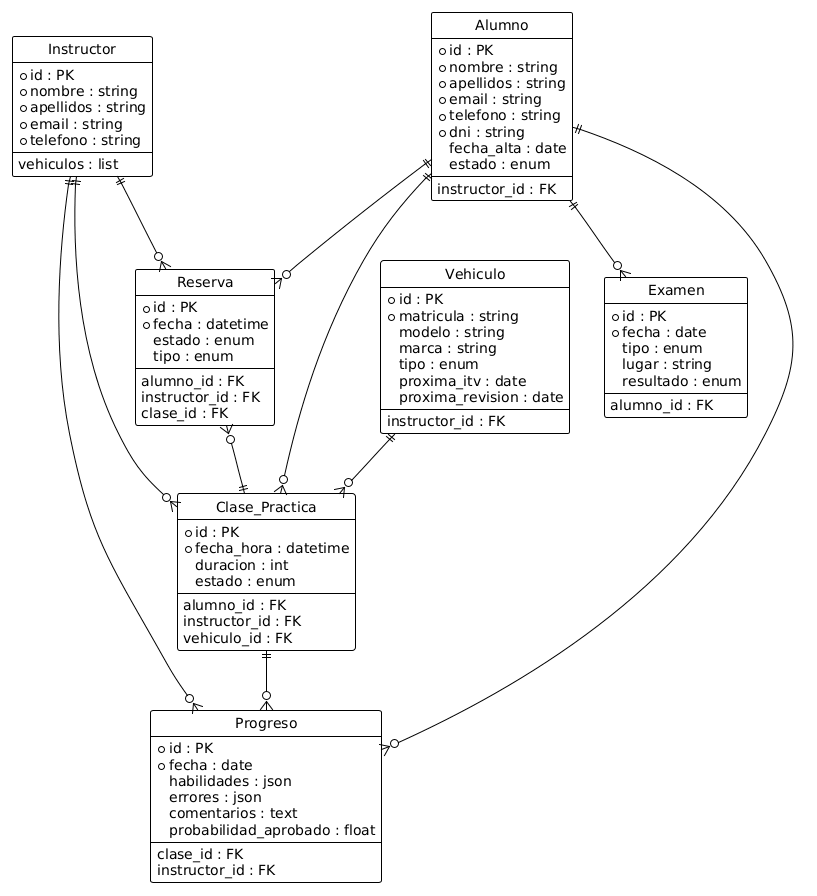

The diagram above was rendered by PlantUML. Its source (embedded in the PNG):
@startuml
!theme plain

hide circle
skinparam entityBackgroundColor #E8F5E9
skinparam attributeFontSize 11

entity "Alumno" as alumno {
    *id : PK
    *nombre : string
    *apellidos : string
    *email : string
    *telefono : string
    *dni : string
    fecha_alta : date
    estado : enum
    --
    instructor_id : FK
}

entity "Instructor" as instructor {
    *id : PK
    *nombre : string
    *apellidos : string
    *email : string
    *telefono : string
    --
    vehiculos : list
}

entity "Vehiculo" as vehiculo {
    *id : PK
    *matricula : string
    modelo : string
    marca : string
    tipo : enum
    proxima_itv : date
    proxima_revision : date
    --
    instructor_id : FK
}

entity "Clase_Practica" as clase {
    *id : PK
    *fecha_hora : datetime
    duracion : int
    estado : enum
    --
    alumno_id : FK
    instructor_id : FK
    vehiculo_id : FK
}

entity "Reserva" as reserva {
    *id : PK
    *fecha : datetime
    estado : enum
    tipo : enum
    --
    alumno_id : FK
    instructor_id : FK
    clase_id : FK
}

entity "Progreso" as progreso {
    *id : PK
    *fecha : date
    habilidades : json
    errores : json
    comentarios : text
    probabilidad_aprobado : float
    --
    clase_id : FK
    instructor_id : FK
}

entity "Examen" as examen {
    *id : PK
    *fecha : date
    tipo : enum
    lugar : string
    resultado : enum
    --
    alumno_id : FK
}

alumno ||--o{ clase
alumno ||--o{ reserva
alumno ||--o{ progreso
alumno ||--o{ examen

instructor ||--o{ clase
instructor ||--o{ reserva
instructor ||--o{ progreso

vehiculo ||--o{ clase

reserva }o--|| clase
clase ||--o{ progreso
@enduml